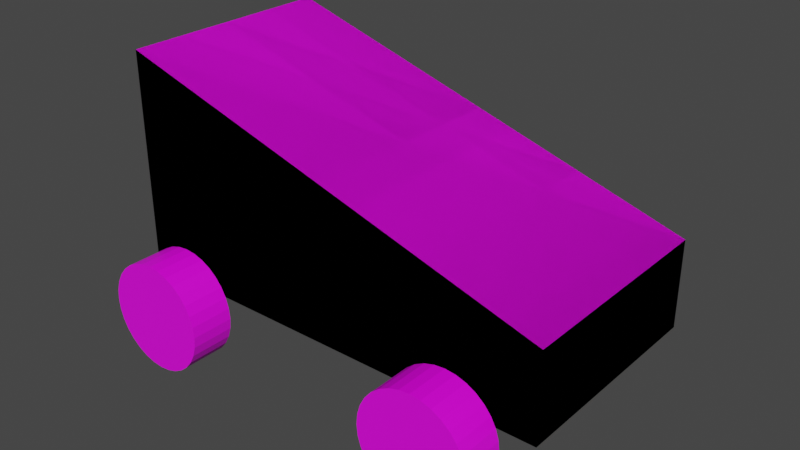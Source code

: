 # Source: car_textured.blend  (saved by Blender 2.80.75; exported with 4.5.12 LTS)
import bpy
from mathutils import Matrix  # noqa: F401  (used for matrix-valued properties, if any)

bpy.ops.wm.read_factory_settings(use_empty=True)
scene = bpy.context.scene
scene.name = 'Scene'

# ---- collections
col_collection = bpy.data.collections.new('Collection'); scene.collection.children.link(col_collection)

# ---- images (referenced by path relative to the original .blend; pixels are not part of the script)
import os
ASSET_DIR = os.environ.get("B2B_ASSET_DIR", "")  # directory of the original .blend (textures are referenced by path, not embedded)
HERE = os.path.dirname(os.path.abspath(__file__))  # packed textures are extracted next to this script under _unpacked/

def load_image(name, relpath, width, height, colorspace="sRGB"):
    """Load a texture the original file referenced (path relative to the .blend, or extracted next to this script)."""
    p = next((c for c in (os.path.join(HERE, relpath), os.path.join(ASSET_DIR, relpath)) if relpath and os.path.exists(c)), "")
    if p:
        img = bpy.data.images.load(p, check_existing=True)
        img.name = name
    else:  # same state as the original file: an image datablock whose file is absent (Cycles renders it pink)
        img = bpy.data.images.new(name, width, height)
        img.source = "FILE"
        img.filepath = "//" + (relpath or name)
    img.colorspace_settings.name = colorspace
    return img
img_vehicle_uv_png = load_image('vehicle_uv.png', 'textures/vehicle_uv.png', 1024, 1024, 'sRGB')

# ---- materials (node trees are filled in below, after node groups)
mat_material_006 = bpy.data.materials.new('Material.006')
mat_material_006.use_transparent_shadow = False
mat_material_003 = bpy.data.materials.new('Material.003')
mat_material_003.use_transparent_shadow = False
mat_material_004 = bpy.data.materials.new('Material.004')
mat_material_004.use_transparent_shadow = False
mat_material_002 = bpy.data.materials.new('Material.002')
mat_material_002.use_transparent_shadow = False
mat_material_005 = bpy.data.materials.new('Material.005')
mat_material_005.use_transparent_shadow = False

# ---- material node trees
mat_material_006.use_nodes = True; mat_material_006.node_tree.nodes.clear()
_N = mat_material_006.node_tree.nodes; _L = mat_material_006.node_tree.links
n0 = _N.new('ShaderNodeOutputMaterial'); n0.name = 'Material Output'; n0.location = (300, 300)
n1 = _N.new('ShaderNodeBsdfPrincipled'); n1.name = 'Principled BSDF'; n1.location = (10, 300)
n1.distribution = 'GGX'
n1.subsurface_method = 'BURLEY'
n1.inputs[3].default_value = 1.45
n1.inputs[27].default_value = (0.0, 0.0, 0.0, 1.0)
n1.inputs[28].default_value = 1.0
n2 = _N.new('ShaderNodeTexImage'); n2.name = 'Image Texture'; n2.location = (-280, 280)
n2.image = img_vehicle_uv_png
_L.new(n1.outputs[0], n0.inputs[0])
_L.new(n2.outputs[0], n1.inputs[0])
n0.is_active_output = True
mat_material_003.use_nodes = True; mat_material_003.node_tree.nodes.clear()
_N = mat_material_003.node_tree.nodes; _L = mat_material_003.node_tree.links
n0 = _N.new('ShaderNodeOutputMaterial'); n0.name = 'Material Output'; n0.location = (300, 300)
n1 = _N.new('ShaderNodeBsdfPrincipled'); n1.name = 'Principled BSDF'; n1.location = (10, 300)
n1.distribution = 'GGX'
n1.subsurface_method = 'BURLEY'
n1.inputs[3].default_value = 1.45
n1.inputs[27].default_value = (0.0, 0.0, 0.0, 1.0)
n1.inputs[28].default_value = 1.0
n2 = _N.new('ShaderNodeTexImage'); n2.name = 'Image Texture'; n2.location = (-280, 280)
n2.image = img_vehicle_uv_png
_L.new(n1.outputs[0], n0.inputs[0])
_L.new(n2.outputs[0], n1.inputs[0])
n0.is_active_output = True
mat_material_004.use_nodes = True; mat_material_004.node_tree.nodes.clear()
_N = mat_material_004.node_tree.nodes; _L = mat_material_004.node_tree.links
n0 = _N.new('ShaderNodeOutputMaterial'); n0.name = 'Material Output'; n0.location = (300, 300)
n1 = _N.new('ShaderNodeBsdfPrincipled'); n1.name = 'Principled BSDF'; n1.location = (10, 300)
n1.distribution = 'GGX'
n1.subsurface_method = 'BURLEY'
n1.inputs[3].default_value = 1.45
n1.inputs[27].default_value = (0.0, 0.0, 0.0, 1.0)
n1.inputs[28].default_value = 1.0
n2 = _N.new('ShaderNodeTexImage'); n2.name = 'Image Texture'; n2.location = (-280, 280)
n2.image = img_vehicle_uv_png
_L.new(n1.outputs[0], n0.inputs[0])
_L.new(n2.outputs[0], n1.inputs[0])
n0.is_active_output = True
mat_material_002.use_nodes = True; mat_material_002.node_tree.nodes.clear()
_N = mat_material_002.node_tree.nodes; _L = mat_material_002.node_tree.links
n0 = _N.new('ShaderNodeOutputMaterial'); n0.name = 'Material Output'; n0.location = (300, 300)
n1 = _N.new('ShaderNodeBsdfPrincipled'); n1.name = 'Principled BSDF'; n1.location = (10, 300)
n1.distribution = 'GGX'
n1.subsurface_method = 'BURLEY'
n1.inputs[3].default_value = 1.45
n1.inputs[27].default_value = (0.0, 0.0, 0.0, 1.0)
n1.inputs[28].default_value = 1.0
n2 = _N.new('ShaderNodeTexImage'); n2.name = 'Image Texture'; n2.location = (-280, 280)
n2.image = img_vehicle_uv_png
_L.new(n1.outputs[0], n0.inputs[0])
_L.new(n2.outputs[0], n1.inputs[0])
n0.is_active_output = True
mat_material_005.use_nodes = True; mat_material_005.node_tree.nodes.clear()
_N = mat_material_005.node_tree.nodes; _L = mat_material_005.node_tree.links
n0 = _N.new('ShaderNodeOutputMaterial'); n0.name = 'Material Output'; n0.location = (300, 300)
n1 = _N.new('ShaderNodeBsdfPrincipled'); n1.name = 'Principled BSDF'; n1.location = (10, 300)
n1.distribution = 'GGX'
n1.subsurface_method = 'BURLEY'
n1.inputs[3].default_value = 1.45
n1.inputs[27].default_value = (0.0, 0.0, 0.0, 1.0)
n1.inputs[28].default_value = 1.0
n2 = _N.new('ShaderNodeTexImage'); n2.name = 'Image Texture'; n2.location = (-280, 280)
n2.image = img_vehicle_uv_png
_L.new(n1.outputs[0], n0.inputs[0])
_L.new(n2.outputs[0], n1.inputs[0])
n0.is_active_output = True

# ---- world
world_world = bpy.data.worlds.new('World'); scene.world = world_world
world_world.use_nodes = True; world_world.node_tree.nodes.clear()
_N = world_world.node_tree.nodes; _L = world_world.node_tree.links
n0 = _N.new('ShaderNodeOutputWorld'); n0.name = 'World Output'; n0.location = (300, 300)
n1 = _N.new('ShaderNodeBackground'); n1.name = 'Background'; n1.location = (10, 300)
n1.inputs[0].default_value = (0.05088, 0.05088, 0.05088, 1.0)
_L.new(n1.outputs[0], n0.inputs[0])
n0.is_active_output = True
world_world.color = (0.05088, 0.05088, 0.05088)
world_world.use_sun_shadow = False
world_world.sun_shadow_jitter_overblur = 0.0

# ---- meshes
me_cube_001 = bpy.data.meshes.new('Cube.001')
me_cube_001.from_pydata([(-2.0, -1.0, -1.0), (-2.0, -1.0, 1.0), (-2.0, 1.0, -1.0), (-2.0, 1.0, 1.0), (2.0, -1.0, -1.0), (2.0, -1.0, -0.2), (2.0, 1.0, -1.0), (2.0, 1.0, -0.2)], [], [(0, 1, 3, 2), (2, 3, 7, 6), (6, 7, 5, 4), (4, 5, 1, 0), (2, 6, 4, 0), (7, 3, 1, 5)])
_uv = me_cube_001.uv_layers.new(name='UVMap')
_uv.uv.foreach_set('vector', [0.4103, 0.1028, 0.4103, 0.2053, 0.3078, 0.2053, 0.3078, 0.1028, 0.3078, 0.1028, 0.3078, 0.2053, 0.2053, 0.2053, 0.2053, 0.1028, 0.2053, 0.1028, 0.2053, 0.2053, 0.1028, 0.2053, 0.1028, 0.1028, 0.1028, 0.1028, 0.1028, 0.2053, 0.0003081, 0.2053, 0.0003081, 0.1028, 0.2053, 0.0003082, 0.2053, 0.1028, 0.1028, 0.1028, 0.1028, 0.0003081, 0.2053, 0.2053, 0.2053, 0.3078, 0.1028, 0.3078, 0.1028, 0.2053])
me_cube_001.materials.append(mat_material_006)
me_cube_001.use_remesh_preserve_volume = False
me_cube_001.use_remesh_preserve_attributes = False
me_cube_001.use_mirror_vertex_groups = False
me_cube_001.update()
me_cylinder = bpy.data.meshes.new('Cylinder')
me_cylinder.from_pydata([(0.0, 0.2, 0.5), (0.0, -0.2, 0.5), (0.09755, 0.2, 0.4904), (0.09755, -0.2, 0.4904), (0.1913, 0.2, 0.4619), (0.1913, -0.2, 0.4619), (0.2778, 0.2, 0.4157), (0.2778, -0.2, 0.4157), (0.3536, 0.2, 0.3536), (0.3536, -0.2, 0.3536), (0.4157, 0.2, 0.2778), (0.4157, -0.2, 0.2778), (0.4619, 0.2, 0.1913), (0.4619, -0.2, 0.1913), (0.4904, 0.2, 0.09755), (0.4904, -0.2, 0.09755), (0.5, 0.2, 4.649e-08), (0.5, -0.2, 2.901e-08), (0.4904, 0.2, -0.09755), (0.4904, -0.2, -0.09755), (0.4619, 0.2, -0.1913), (0.4619, -0.2, -0.1913), (0.4157, 0.2, -0.2778), (0.4157, -0.2, -0.2778), (0.3536, 0.2, -0.3536), (0.3536, -0.2, -0.3536), (0.2778, 0.2, -0.4157), (0.2778, -0.2, -0.4157), (0.1913, 0.2, -0.4619), (0.1913, -0.2, -0.4619), (0.09755, 0.2, -0.4904), (0.09755, -0.2, -0.4904), (-1.629e-07, 0.2, -0.5), (-1.629e-07, -0.2, -0.5), (-0.09755, 0.2, -0.4904), (-0.09755, -0.2, -0.4904), (-0.1913, 0.2, -0.4619), (-0.1913, -0.2, -0.4619), (-0.2778, 0.2, -0.4157), (-0.2778, -0.2, -0.4157), (-0.3536, 0.2, -0.3536), (-0.3536, -0.2, -0.3536), (-0.4157, 0.2, -0.2778), (-0.4157, -0.2, -0.2778), (-0.4619, 0.2, -0.1913), (-0.4619, -0.2, -0.1913), (-0.4904, 0.2, -0.09754), (-0.4904, -0.2, -0.09754), (-0.5, 0.2, 4.915e-07), (-0.5, -0.2, 4.741e-07), (-0.4904, 0.2, 0.09755), (-0.4904, -0.2, 0.09755), (-0.4619, 0.2, 0.1913), (-0.4619, -0.2, 0.1913), (-0.4157, 0.2, 0.2778), (-0.4157, -0.2, 0.2778), (-0.3536, 0.2, 0.3536), (-0.3536, -0.2, 0.3536), (-0.2778, 0.2, 0.4157), (-0.2778, -0.2, 0.4157), (-0.1913, 0.2, 0.4619), (-0.1913, -0.2, 0.4619), (-0.09754, 0.2, 0.4904), (-0.09754, -0.2, 0.4904)], [], [(0, 1, 3, 2), (2, 3, 5, 4), (4, 5, 7, 6), (6, 7, 9, 8), (8, 9, 11, 10), (10, 11, 13, 12), (12, 13, 15, 14), (14, 15, 17, 16), (16, 17, 19, 18), (18, 19, 21, 20), (20, 21, 23, 22), (22, 23, 25, 24), (24, 25, 27, 26), (26, 27, 29, 28), (28, 29, 31, 30), (30, 31, 33, 32), (32, 33, 35, 34), (34, 35, 37, 36), (36, 37, 39, 38), (38, 39, 41, 40), (40, 41, 43, 42), (42, 43, 45, 44), (44, 45, 47, 46), (46, 47, 49, 48), (48, 49, 51, 50), (50, 51, 53, 52), (52, 53, 55, 54), (54, 55, 57, 56), (56, 57, 59, 58), (58, 59, 61, 60), (3, 1, 63, 61, 59, 57, 55, 53, 51, 49, 47, 45, 43, 41, 39, 37, 35, 33, 31, 29, 27, 25, 23, 21, 19, 17, 15, 13, 11, 9, 7, 5), (60, 61, 63, 62), (62, 63, 1, 0), (0, 2, 4, 6, 8, 10, 12, 14, 16, 18, 20, 22, 24, 26, 28, 30, 32, 34, 36, 38, 40, 42, 44, 46, 48, 50, 52, 54, 56, 58, 60, 62)])
_uv = me_cylinder.uv_layers.new(name='UVMap')
_uv.uv.foreach_set('vector', [0.4109, 0.2053, 0.4109, 0.0003081, 0.4237, 0.0003081, 0.4237, 0.2053, 0.4237, 0.2053, 0.4237, 0.0003081, 0.4365, 0.0003081, 0.4365, 0.2053, 0.4365, 0.2053, 0.4365, 0.0003081, 0.4494, 0.0003081, 0.4494, 0.2053, 0.4494, 0.2053, 0.4494, 0.0003081, 0.4622, 0.0003081, 0.4622, 0.2053, 0.4622, 0.2053, 0.4622, 0.0003081, 0.475, 0.0003081, 0.475, 0.2053, 0.475, 0.2053, 0.475, 0.0003081, 0.4878, 0.0003081, 0.4878, 0.2053, 0.4878, 0.2053, 0.4878, 0.0003081, 0.5006, 0.0003081, 0.5006, 0.2053, 0.5006, 0.2053, 0.5006, 0.0003081, 0.5134, 0.0003081, 0.5134, 0.2053, 0.5134, 0.2053, 0.5134, 0.0003081, 0.5262, 0.0003081, 0.5262, 0.2053, 0.5262, 0.2053, 0.5262, 0.0003081, 0.539, 0.0003081, 0.539, 0.2053, 0.539, 0.2053, 0.539, 0.0003081, 0.5518, 0.0003082, 0.5518, 0.2053, 0.5518, 0.2053, 0.5518, 0.0003082, 0.5647, 0.0003082, 0.5647, 0.2053, 0.5647, 0.2053, 0.5647, 0.0003082, 0.5775, 0.0003082, 0.5775, 0.2053, 0.5775, 0.2053, 0.5775, 0.0003082, 0.5903, 0.0003082, 0.5903, 0.2053, 0.5903, 0.2053, 0.5903, 0.0003082, 0.6031, 0.0003082, 0.6031, 0.2053, 0.6031, 0.2053, 0.6031, 0.0003082, 0.6159, 0.0003082, 0.6159, 0.2053, 0.6159, 0.2053, 0.6159, 0.0003082, 0.6287, 0.0003082, 0.6287, 0.2053, 0.6287, 0.2053, 0.6287, 0.0003082, 0.6415, 0.0003082, 0.6415, 0.2053, 0.6415, 0.2053, 0.6415, 0.0003082, 0.6543, 0.0003082, 0.6543, 0.2053, 0.6543, 0.2053, 0.6543, 0.0003082, 0.6672, 0.0003082, 0.6672, 0.2053, 0.6672, 0.2053, 0.6672, 0.0003082, 0.68, 0.0003082, 0.68, 0.2053, 0.68, 0.2053, 0.68, 0.0003082, 0.6928, 0.0003082, 0.6928, 0.2053, 0.6928, 0.2053, 0.6928, 0.0003082, 0.7056, 0.0003082, 0.7056, 0.2053, 0.7056, 0.2053, 0.7056, 0.0003082, 0.7184, 0.0003082, 0.7184, 0.2053, 0.7184, 0.2053, 0.7184, 0.0003082, 0.7312, 0.0003082, 0.7312, 0.2053, 0.7312, 0.2053, 0.7312, 0.0003082, 0.744, 0.0003082, 0.744, 0.2053, 0.744, 0.2053, 0.744, 0.0003082, 0.7568, 0.0003082, 0.7568, 0.2053, 0.7568, 0.2053, 0.7568, 0.0003082, 0.7697, 0.0003082, 0.7697, 0.2053, 0.7697, 0.2053, 0.7697, 0.0003082, 0.7825, 0.0003082, 0.7825, 0.2053, 0.7825, 0.2053, 0.7825, 0.0003082, 0.7953, 0.0003082, 0.7953, 0.2053, 0.6074, 0.7156, 0.6074, 0.6963, 0.6111, 0.6774, 0.6185, 0.6595, 0.6292, 0.6435, 0.6429, 0.6299, 0.6589, 0.6191, 0.6767, 0.6118, 0.6957, 0.608, 0.7149, 0.608, 0.7339, 0.6118, 0.7517, 0.6191, 0.7677, 0.6299, 0.7814, 0.6435, 0.7921, 0.6595, 0.7995, 0.6774, 0.8032, 0.6963, 0.8032, 0.7156, 0.7995, 0.7345, 0.7921, 0.7523, 0.7814, 0.7683, 0.7677, 0.782, 0.7517, 0.7927, 0.7339, 0.8001, 0.7149, 0.8038, 0.6957, 0.8038, 0.6767, 0.8001, 0.6589, 0.7927, 0.6429, 0.782, 0.6292, 0.7683, 0.6185, 0.7523, 0.6111, 0.7345, 0.7953, 0.2053, 0.7953, 0.0003082, 0.8081, 0.0003082, 0.8081, 0.2053, 0.8081, 0.2053, 0.8081, 0.0003082, 0.8209, 0.0003082, 0.8209, 0.2053, 0.06967, 0.9117, 0.08859, 0.9155, 0.1079, 0.9155, 0.1268, 0.9117, 0.1446, 0.9043, 0.1607, 0.8936, 0.1743, 0.88, 0.185, 0.8639, 0.1924, 0.8461, 0.1962, 0.8272, 0.1962, 0.8079, 0.1924, 0.789, 0.185, 0.7712, 0.1743, 0.7551, 0.1607, 0.7415, 0.1446, 0.7308, 0.1268, 0.7234, 0.1079, 0.7196, 0.08859, 0.7196, 0.06967, 0.7234, 0.05185, 0.7308, 0.03581, 0.7415, 0.02217, 0.7551, 0.01145, 0.7712, 0.004071, 0.789, 0.0003081, 0.8079, 0.0003082, 0.8272, 0.004071, 0.8461, 0.01145, 0.8639, 0.02217, 0.88, 0.03581, 0.8936, 0.05185, 0.9043])
me_cylinder.materials.append(mat_material_003)
me_cylinder.use_remesh_preserve_volume = False
me_cylinder.use_remesh_preserve_attributes = False
me_cylinder.use_mirror_vertex_groups = False
me_cylinder.update()
me_cylinder_001 = bpy.data.meshes.new('Cylinder.001')
me_cylinder_001.from_pydata([(0.0, 0.2, 0.5), (0.0, -0.2, 0.5), (0.09755, 0.2, 0.4904), (0.09755, -0.2, 0.4904), (0.1913, 0.2, 0.4619), (0.1913, -0.2, 0.4619), (0.2778, 0.2, 0.4157), (0.2778, -0.2, 0.4157), (0.3536, 0.2, 0.3536), (0.3536, -0.2, 0.3536), (0.4157, 0.2, 0.2778), (0.4157, -0.2, 0.2778), (0.4619, 0.2, 0.1913), (0.4619, -0.2, 0.1913), (0.4904, 0.2, 0.09755), (0.4904, -0.2, 0.09755), (0.5, 0.2, 4.649e-08), (0.5, -0.2, 2.901e-08), (0.4904, 0.2, -0.09755), (0.4904, -0.2, -0.09755), (0.4619, 0.2, -0.1913), (0.4619, -0.2, -0.1913), (0.4157, 0.2, -0.2778), (0.4157, -0.2, -0.2778), (0.3536, 0.2, -0.3536), (0.3536, -0.2, -0.3536), (0.2778, 0.2, -0.4157), (0.2778, -0.2, -0.4157), (0.1913, 0.2, -0.4619), (0.1913, -0.2, -0.4619), (0.09755, 0.2, -0.4904), (0.09755, -0.2, -0.4904), (-1.629e-07, 0.2, -0.5), (-1.629e-07, -0.2, -0.5), (-0.09755, 0.2, -0.4904), (-0.09755, -0.2, -0.4904), (-0.1913, 0.2, -0.4619), (-0.1913, -0.2, -0.4619), (-0.2778, 0.2, -0.4157), (-0.2778, -0.2, -0.4157), (-0.3536, 0.2, -0.3536), (-0.3536, -0.2, -0.3536), (-0.4157, 0.2, -0.2778), (-0.4157, -0.2, -0.2778), (-0.4619, 0.2, -0.1913), (-0.4619, -0.2, -0.1913), (-0.4904, 0.2, -0.09754), (-0.4904, -0.2, -0.09754), (-0.5, 0.2, 4.915e-07), (-0.5, -0.2, 4.741e-07), (-0.4904, 0.2, 0.09755), (-0.4904, -0.2, 0.09755), (-0.4619, 0.2, 0.1913), (-0.4619, -0.2, 0.1913), (-0.4157, 0.2, 0.2778), (-0.4157, -0.2, 0.2778), (-0.3536, 0.2, 0.3536), (-0.3536, -0.2, 0.3536), (-0.2778, 0.2, 0.4157), (-0.2778, -0.2, 0.4157), (-0.1913, 0.2, 0.4619), (-0.1913, -0.2, 0.4619), (-0.09754, 0.2, 0.4904), (-0.09754, -0.2, 0.4904)], [], [(0, 1, 3, 2), (2, 3, 5, 4), (4, 5, 7, 6), (6, 7, 9, 8), (8, 9, 11, 10), (10, 11, 13, 12), (12, 13, 15, 14), (14, 15, 17, 16), (16, 17, 19, 18), (18, 19, 21, 20), (20, 21, 23, 22), (22, 23, 25, 24), (24, 25, 27, 26), (26, 27, 29, 28), (28, 29, 31, 30), (30, 31, 33, 32), (32, 33, 35, 34), (34, 35, 37, 36), (36, 37, 39, 38), (38, 39, 41, 40), (40, 41, 43, 42), (42, 43, 45, 44), (44, 45, 47, 46), (46, 47, 49, 48), (48, 49, 51, 50), (50, 51, 53, 52), (52, 53, 55, 54), (54, 55, 57, 56), (56, 57, 59, 58), (58, 59, 61, 60), (3, 1, 63, 61, 59, 57, 55, 53, 51, 49, 47, 45, 43, 41, 39, 37, 35, 33, 31, 29, 27, 25, 23, 21, 19, 17, 15, 13, 11, 9, 7, 5), (60, 61, 63, 62), (62, 63, 1, 0), (0, 2, 4, 6, 8, 10, 12, 14, 16, 18, 20, 22, 24, 26, 28, 30, 32, 34, 36, 38, 40, 42, 44, 46, 48, 50, 52, 54, 56, 58, 60, 62)])
_uv = me_cylinder_001.uv_layers.new(name='UVMap')
_uv.uv.foreach_set('vector', [0.0003081, 0.719, 0.0003081, 0.514, 0.01312, 0.514, 0.01312, 0.719, 0.01312, 0.719, 0.01312, 0.514, 0.02593, 0.514, 0.02593, 0.719, 0.02593, 0.719, 0.02593, 0.514, 0.03874, 0.514, 0.03874, 0.719, 0.03874, 0.719, 0.03874, 0.514, 0.05156, 0.514, 0.05156, 0.719, 0.05156, 0.719, 0.05156, 0.514, 0.06437, 0.514, 0.06437, 0.719, 0.06437, 0.719, 0.06437, 0.514, 0.07718, 0.514, 0.07718, 0.719, 0.07718, 0.719, 0.07718, 0.514, 0.08999, 0.514, 0.08999, 0.719, 0.08999, 0.719, 0.08999, 0.514, 0.1028, 0.514, 0.1028, 0.719, 0.1028, 0.719, 0.1028, 0.514, 0.1156, 0.514, 0.1156, 0.719, 0.1156, 0.719, 0.1156, 0.514, 0.1284, 0.514, 0.1284, 0.719, 0.1284, 0.719, 0.1284, 0.514, 0.1412, 0.514, 0.1412, 0.719, 0.1412, 0.719, 0.1412, 0.514, 0.1541, 0.514, 0.1541, 0.719, 0.1541, 0.719, 0.1541, 0.514, 0.1669, 0.514, 0.1669, 0.719, 0.1669, 0.719, 0.1669, 0.514, 0.1797, 0.514, 0.1797, 0.719, 0.1797, 0.719, 0.1797, 0.514, 0.1925, 0.514, 0.1925, 0.719, 0.1925, 0.719, 0.1925, 0.514, 0.2053, 0.514, 0.2053, 0.719, 0.2053, 0.719, 0.2053, 0.514, 0.2181, 0.514, 0.2181, 0.719, 0.2181, 0.719, 0.2181, 0.514, 0.2309, 0.514, 0.2309, 0.719, 0.2309, 0.719, 0.2309, 0.514, 0.2437, 0.514, 0.2437, 0.719, 0.2437, 0.719, 0.2437, 0.514, 0.2566, 0.514, 0.2566, 0.719, 0.2566, 0.719, 0.2566, 0.514, 0.2694, 0.514, 0.2694, 0.719, 0.2694, 0.719, 0.2694, 0.514, 0.2822, 0.514, 0.2822, 0.719, 0.2822, 0.719, 0.2822, 0.514, 0.295, 0.514, 0.295, 0.719, 0.295, 0.719, 0.295, 0.514, 0.3078, 0.514, 0.3078, 0.719, 0.3078, 0.719, 0.3078, 0.514, 0.3206, 0.514, 0.3206, 0.719, 0.3206, 0.719, 0.3206, 0.514, 0.3334, 0.514, 0.3334, 0.719, 0.3334, 0.719, 0.3334, 0.514, 0.3462, 0.514, 0.3462, 0.719, 0.3462, 0.719, 0.3462, 0.514, 0.3591, 0.514, 0.3591, 0.719, 0.3591, 0.719, 0.3591, 0.514, 0.3719, 0.514, 0.3719, 0.719, 0.3719, 0.719, 0.3719, 0.514, 0.3847, 0.514, 0.3847, 0.719, 0.4109, 0.7156, 0.4109, 0.6963, 0.4147, 0.6774, 0.4221, 0.6595, 0.4328, 0.6435, 0.4464, 0.6299, 0.4625, 0.6191, 0.4803, 0.6118, 0.4992, 0.608, 0.5185, 0.608, 0.5374, 0.6118, 0.5552, 0.6191, 0.5713, 0.6299, 0.5849, 0.6435, 0.5956, 0.6595, 0.603, 0.6774, 0.6068, 0.6963, 0.6068, 0.7156, 0.603, 0.7345, 0.5956, 0.7523, 0.5849, 0.7683, 0.5713, 0.782, 0.5552, 0.7927, 0.5374, 0.8001, 0.5185, 0.8038, 0.4992, 0.8038, 0.4803, 0.8001, 0.4625, 0.7927, 0.4464, 0.782, 0.4328, 0.7683, 0.4221, 0.7523, 0.4147, 0.7345, 0.3847, 0.719, 0.3847, 0.514, 0.3975, 0.514, 0.3975, 0.719, 0.3975, 0.719, 0.3975, 0.514, 0.4103, 0.514, 0.4103, 0.719, 0.8732, 0.6036, 0.8921, 0.6074, 0.9114, 0.6074, 0.9303, 0.6036, 0.9482, 0.5962, 0.9642, 0.5855, 0.9778, 0.5719, 0.9885, 0.5558, 0.9959, 0.538, 0.9997, 0.5191, 0.9997, 0.4998, 0.9959, 0.4809, 0.9885, 0.4631, 0.9778, 0.447, 0.9642, 0.4334, 0.9482, 0.4227, 0.9303, 0.4153, 0.9114, 0.4115, 0.8921, 0.4115, 0.8732, 0.4153, 0.8554, 0.4227, 0.8393, 0.4334, 0.8257, 0.447, 0.815, 0.4631, 0.8076, 0.4809, 0.8038, 0.4998, 0.8038, 0.5191, 0.8076, 0.538, 0.815, 0.5558, 0.8257, 0.5719, 0.8393, 0.5855, 0.8554, 0.5962])
me_cylinder_001.materials.append(mat_material_004)
me_cylinder_001.use_remesh_preserve_volume = False
me_cylinder_001.use_remesh_preserve_attributes = False
me_cylinder_001.use_mirror_vertex_groups = False
me_cylinder_001.update()
me_cylinder_002 = bpy.data.meshes.new('Cylinder.002')
me_cylinder_002.from_pydata([(0.0, 0.2, 0.5), (0.0, -0.2, 0.5), (0.09755, 0.2, 0.4904), (0.09755, -0.2, 0.4904), (0.1913, 0.2, 0.4619), (0.1913, -0.2, 0.4619), (0.2778, 0.2, 0.4157), (0.2778, -0.2, 0.4157), (0.3536, 0.2, 0.3536), (0.3536, -0.2, 0.3536), (0.4157, 0.2, 0.2778), (0.4157, -0.2, 0.2778), (0.4619, 0.2, 0.1913), (0.4619, -0.2, 0.1913), (0.4904, 0.2, 0.09755), (0.4904, -0.2, 0.09755), (0.5, 0.2, 4.649e-08), (0.5, -0.2, 2.901e-08), (0.4904, 0.2, -0.09755), (0.4904, -0.2, -0.09755), (0.4619, 0.2, -0.1913), (0.4619, -0.2, -0.1913), (0.4157, 0.2, -0.2778), (0.4157, -0.2, -0.2778), (0.3536, 0.2, -0.3536), (0.3536, -0.2, -0.3536), (0.2778, 0.2, -0.4157), (0.2778, -0.2, -0.4157), (0.1913, 0.2, -0.4619), (0.1913, -0.2, -0.4619), (0.09755, 0.2, -0.4904), (0.09755, -0.2, -0.4904), (-1.629e-07, 0.2, -0.5), (-1.629e-07, -0.2, -0.5), (-0.09755, 0.2, -0.4904), (-0.09755, -0.2, -0.4904), (-0.1913, 0.2, -0.4619), (-0.1913, -0.2, -0.4619), (-0.2778, 0.2, -0.4157), (-0.2778, -0.2, -0.4157), (-0.3536, 0.2, -0.3536), (-0.3536, -0.2, -0.3536), (-0.4157, 0.2, -0.2778), (-0.4157, -0.2, -0.2778), (-0.4619, 0.2, -0.1913), (-0.4619, -0.2, -0.1913), (-0.4904, 0.2, -0.09754), (-0.4904, -0.2, -0.09754), (-0.5, 0.2, 4.915e-07), (-0.5, -0.2, 4.741e-07), (-0.4904, 0.2, 0.09755), (-0.4904, -0.2, 0.09755), (-0.4619, 0.2, 0.1913), (-0.4619, -0.2, 0.1913), (-0.4157, 0.2, 0.2778), (-0.4157, -0.2, 0.2778), (-0.3536, 0.2, 0.3536), (-0.3536, -0.2, 0.3536), (-0.2778, 0.2, 0.4157), (-0.2778, -0.2, 0.4157), (-0.1913, 0.2, 0.4619), (-0.1913, -0.2, 0.4619), (-0.09754, 0.2, 0.4904), (-0.09754, -0.2, 0.4904)], [], [(0, 1, 3, 2), (2, 3, 5, 4), (4, 5, 7, 6), (6, 7, 9, 8), (8, 9, 11, 10), (10, 11, 13, 12), (12, 13, 15, 14), (14, 15, 17, 16), (16, 17, 19, 18), (18, 19, 21, 20), (20, 21, 23, 22), (22, 23, 25, 24), (24, 25, 27, 26), (26, 27, 29, 28), (28, 29, 31, 30), (30, 31, 33, 32), (32, 33, 35, 34), (34, 35, 37, 36), (36, 37, 39, 38), (38, 39, 41, 40), (40, 41, 43, 42), (42, 43, 45, 44), (44, 45, 47, 46), (46, 47, 49, 48), (48, 49, 51, 50), (50, 51, 53, 52), (52, 53, 55, 54), (54, 55, 57, 56), (56, 57, 59, 58), (58, 59, 61, 60), (3, 1, 63, 61, 59, 57, 55, 53, 51, 49, 47, 45, 43, 41, 39, 37, 35, 33, 31, 29, 27, 25, 23, 21, 19, 17, 15, 13, 11, 9, 7, 5), (60, 61, 63, 62), (62, 63, 1, 0), (0, 2, 4, 6, 8, 10, 12, 14, 16, 18, 20, 22, 24, 26, 28, 30, 32, 34, 36, 38, 40, 42, 44, 46, 48, 50, 52, 54, 56, 58, 60, 62)])
_uv = me_cylinder_002.uv_layers.new(name='UVMap')
_uv.uv.foreach_set('vector', [0.4109, 0.4109, 0.4109, 0.2059, 0.4237, 0.2059, 0.4237, 0.4109, 0.4237, 0.4109, 0.4237, 0.2059, 0.4365, 0.2059, 0.4365, 0.4109, 0.4365, 0.4109, 0.4365, 0.2059, 0.4494, 0.2059, 0.4494, 0.4109, 0.4494, 0.4109, 0.4494, 0.2059, 0.4622, 0.2059, 0.4622, 0.4109, 0.4622, 0.4109, 0.4622, 0.2059, 0.475, 0.2059, 0.475, 0.4109, 0.475, 0.4109, 0.475, 0.2059, 0.4878, 0.2059, 0.4878, 0.4109, 0.4878, 0.4109, 0.4878, 0.2059, 0.5006, 0.2059, 0.5006, 0.4109, 0.5006, 0.4109, 0.5006, 0.2059, 0.5134, 0.2059, 0.5134, 0.4109, 0.5134, 0.4109, 0.5134, 0.2059, 0.5262, 0.2059, 0.5262, 0.4109, 0.5262, 0.4109, 0.5262, 0.2059, 0.539, 0.2059, 0.539, 0.4109, 0.539, 0.4109, 0.539, 0.2059, 0.5518, 0.2059, 0.5518, 0.4109, 0.5518, 0.4109, 0.5518, 0.2059, 0.5647, 0.2059, 0.5647, 0.4109, 0.5647, 0.4109, 0.5647, 0.2059, 0.5775, 0.2059, 0.5775, 0.4109, 0.5775, 0.4109, 0.5775, 0.2059, 0.5903, 0.2059, 0.5903, 0.4109, 0.5903, 0.4109, 0.5903, 0.2059, 0.6031, 0.2059, 0.6031, 0.4109, 0.6031, 0.4109, 0.6031, 0.2059, 0.6159, 0.2059, 0.6159, 0.4109, 0.6159, 0.4109, 0.6159, 0.2059, 0.6287, 0.2059, 0.6287, 0.4109, 0.6287, 0.4109, 0.6287, 0.2059, 0.6415, 0.2059, 0.6415, 0.4109, 0.6415, 0.4109, 0.6415, 0.2059, 0.6543, 0.2059, 0.6543, 0.4109, 0.6543, 0.4109, 0.6543, 0.2059, 0.6672, 0.2059, 0.6672, 0.4109, 0.6672, 0.4109, 0.6672, 0.2059, 0.68, 0.2059, 0.68, 0.4109, 0.68, 0.4109, 0.68, 0.2059, 0.6928, 0.2059, 0.6928, 0.4109, 0.6928, 0.4109, 0.6928, 0.2059, 0.7056, 0.2059, 0.7056, 0.4109, 0.7056, 0.4109, 0.7056, 0.2059, 0.7184, 0.2059, 0.7184, 0.4109, 0.7184, 0.4109, 0.7184, 0.2059, 0.7312, 0.2059, 0.7312, 0.4109, 0.7312, 0.4109, 0.7312, 0.2059, 0.744, 0.2059, 0.744, 0.4109, 0.744, 0.4109, 0.744, 0.2059, 0.7568, 0.2059, 0.7568, 0.4109, 0.7568, 0.4109, 0.7568, 0.2059, 0.7697, 0.2059, 0.7697, 0.4109, 0.7697, 0.4109, 0.7697, 0.2059, 0.7825, 0.2059, 0.7825, 0.4109, 0.7825, 0.4109, 0.7825, 0.2059, 0.7953, 0.2059, 0.7953, 0.4109, 0.4109, 0.5191, 0.4109, 0.4998, 0.4147, 0.4809, 0.4221, 0.4631, 0.4328, 0.447, 0.4464, 0.4334, 0.4625, 0.4227, 0.4803, 0.4153, 0.4992, 0.4115, 0.5185, 0.4115, 0.5374, 0.4153, 0.5552, 0.4227, 0.5713, 0.4334, 0.5849, 0.447, 0.5956, 0.4631, 0.603, 0.4809, 0.6068, 0.4998, 0.6068, 0.5191, 0.603, 0.538, 0.5956, 0.5558, 0.5849, 0.5719, 0.5713, 0.5855, 0.5552, 0.5962, 0.5374, 0.6036, 0.5185, 0.6074, 0.4992, 0.6074, 0.4803, 0.6036, 0.4625, 0.5962, 0.4464, 0.5855, 0.4328, 0.5719, 0.4221, 0.5558, 0.4147, 0.538, 0.7953, 0.4109, 0.7953, 0.2059, 0.8081, 0.2059, 0.8081, 0.4109, 0.8081, 0.4109, 0.8081, 0.2059, 0.8209, 0.2059, 0.8209, 0.4109, 0.8732, 0.8001, 0.8921, 0.8038, 0.9114, 0.8038, 0.9303, 0.8001, 0.9482, 0.7927, 0.9642, 0.782, 0.9778, 0.7683, 0.9885, 0.7523, 0.9959, 0.7345, 0.9997, 0.7156, 0.9997, 0.6963, 0.9959, 0.6774, 0.9885, 0.6595, 0.9778, 0.6435, 0.9642, 0.6299, 0.9482, 0.6191, 0.9303, 0.6118, 0.9114, 0.608, 0.8921, 0.608, 0.8732, 0.6118, 0.8554, 0.6191, 0.8393, 0.6299, 0.8257, 0.6435, 0.815, 0.6595, 0.8076, 0.6774, 0.8038, 0.6963, 0.8038, 0.7156, 0.8076, 0.7345, 0.815, 0.7523, 0.8257, 0.7683, 0.8393, 0.782, 0.8554, 0.7927])
me_cylinder_002.materials.append(mat_material_002)
me_cylinder_002.use_remesh_preserve_volume = False
me_cylinder_002.use_remesh_preserve_attributes = False
me_cylinder_002.use_mirror_vertex_groups = False
me_cylinder_002.update()
me_cylinder_003 = bpy.data.meshes.new('Cylinder.003')
me_cylinder_003.from_pydata([(0.0, 0.2, 0.5), (0.0, -0.2, 0.5), (0.09755, 0.2, 0.4904), (0.09755, -0.2, 0.4904), (0.1913, 0.2, 0.4619), (0.1913, -0.2, 0.4619), (0.2778, 0.2, 0.4157), (0.2778, -0.2, 0.4157), (0.3536, 0.2, 0.3536), (0.3536, -0.2, 0.3536), (0.4157, 0.2, 0.2778), (0.4157, -0.2, 0.2778), (0.4619, 0.2, 0.1913), (0.4619, -0.2, 0.1913), (0.4904, 0.2, 0.09755), (0.4904, -0.2, 0.09755), (0.5, 0.2, 4.649e-08), (0.5, -0.2, 2.901e-08), (0.4904, 0.2, -0.09755), (0.4904, -0.2, -0.09755), (0.4619, 0.2, -0.1913), (0.4619, -0.2, -0.1913), (0.4157, 0.2, -0.2778), (0.4157, -0.2, -0.2778), (0.3536, 0.2, -0.3536), (0.3536, -0.2, -0.3536), (0.2778, 0.2, -0.4157), (0.2778, -0.2, -0.4157), (0.1913, 0.2, -0.4619), (0.1913, -0.2, -0.4619), (0.09755, 0.2, -0.4904), (0.09755, -0.2, -0.4904), (-1.629e-07, 0.2, -0.5), (-1.629e-07, -0.2, -0.5), (-0.09755, 0.2, -0.4904), (-0.09755, -0.2, -0.4904), (-0.1913, 0.2, -0.4619), (-0.1913, -0.2, -0.4619), (-0.2778, 0.2, -0.4157), (-0.2778, -0.2, -0.4157), (-0.3536, 0.2, -0.3536), (-0.3536, -0.2, -0.3536), (-0.4157, 0.2, -0.2778), (-0.4157, -0.2, -0.2778), (-0.4619, 0.2, -0.1913), (-0.4619, -0.2, -0.1913), (-0.4904, 0.2, -0.09754), (-0.4904, -0.2, -0.09754), (-0.5, 0.2, 4.915e-07), (-0.5, -0.2, 4.741e-07), (-0.4904, 0.2, 0.09755), (-0.4904, -0.2, 0.09755), (-0.4619, 0.2, 0.1913), (-0.4619, -0.2, 0.1913), (-0.4157, 0.2, 0.2778), (-0.4157, -0.2, 0.2778), (-0.3536, 0.2, 0.3536), (-0.3536, -0.2, 0.3536), (-0.2778, 0.2, 0.4157), (-0.2778, -0.2, 0.4157), (-0.1913, 0.2, 0.4619), (-0.1913, -0.2, 0.4619), (-0.09754, 0.2, 0.4904), (-0.09754, -0.2, 0.4904)], [], [(0, 1, 3, 2), (2, 3, 5, 4), (4, 5, 7, 6), (6, 7, 9, 8), (8, 9, 11, 10), (10, 11, 13, 12), (12, 13, 15, 14), (14, 15, 17, 16), (16, 17, 19, 18), (18, 19, 21, 20), (20, 21, 23, 22), (22, 23, 25, 24), (24, 25, 27, 26), (26, 27, 29, 28), (28, 29, 31, 30), (30, 31, 33, 32), (32, 33, 35, 34), (34, 35, 37, 36), (36, 37, 39, 38), (38, 39, 41, 40), (40, 41, 43, 42), (42, 43, 45, 44), (44, 45, 47, 46), (46, 47, 49, 48), (48, 49, 51, 50), (50, 51, 53, 52), (52, 53, 55, 54), (54, 55, 57, 56), (56, 57, 59, 58), (58, 59, 61, 60), (3, 1, 63, 61, 59, 57, 55, 53, 51, 49, 47, 45, 43, 41, 39, 37, 35, 33, 31, 29, 27, 25, 23, 21, 19, 17, 15, 13, 11, 9, 7, 5), (60, 61, 63, 62), (62, 63, 1, 0), (0, 2, 4, 6, 8, 10, 12, 14, 16, 18, 20, 22, 24, 26, 28, 30, 32, 34, 36, 38, 40, 42, 44, 46, 48, 50, 52, 54, 56, 58, 60, 62)])
_uv = me_cylinder_003.uv_layers.new(name='UVMap')
_uv.uv.foreach_set('vector', [0.0003081, 0.5134, 0.0003081, 0.3084, 0.01312, 0.3084, 0.01312, 0.5134, 0.01312, 0.5134, 0.01312, 0.3084, 0.02593, 0.3084, 0.02593, 0.5134, 0.02593, 0.5134, 0.02593, 0.3084, 0.03874, 0.3084, 0.03874, 0.5134, 0.03874, 0.5134, 0.03874, 0.3084, 0.05156, 0.3084, 0.05156, 0.5134, 0.05156, 0.5134, 0.05156, 0.3084, 0.06437, 0.3084, 0.06437, 0.5134, 0.06437, 0.5134, 0.06437, 0.3084, 0.07718, 0.3084, 0.07718, 0.5134, 0.07718, 0.5134, 0.07718, 0.3084, 0.08999, 0.3084, 0.08999, 0.5134, 0.08999, 0.5134, 0.08999, 0.3084, 0.1028, 0.3084, 0.1028, 0.5134, 0.1028, 0.5134, 0.1028, 0.3084, 0.1156, 0.3084, 0.1156, 0.5134, 0.1156, 0.5134, 0.1156, 0.3084, 0.1284, 0.3084, 0.1284, 0.5134, 0.1284, 0.5134, 0.1284, 0.3084, 0.1412, 0.3084, 0.1412, 0.5134, 0.1412, 0.5134, 0.1412, 0.3084, 0.1541, 0.3084, 0.1541, 0.5134, 0.1541, 0.5134, 0.1541, 0.3084, 0.1669, 0.3084, 0.1669, 0.5134, 0.1669, 0.5134, 0.1669, 0.3084, 0.1797, 0.3084, 0.1797, 0.5134, 0.1797, 0.5134, 0.1797, 0.3084, 0.1925, 0.3084, 0.1925, 0.5134, 0.1925, 0.5134, 0.1925, 0.3084, 0.2053, 0.3084, 0.2053, 0.5134, 0.2053, 0.5134, 0.2053, 0.3084, 0.2181, 0.3084, 0.2181, 0.5134, 0.2181, 0.5134, 0.2181, 0.3084, 0.2309, 0.3084, 0.2309, 0.5134, 0.2309, 0.5134, 0.2309, 0.3084, 0.2437, 0.3084, 0.2437, 0.5134, 0.2437, 0.5134, 0.2437, 0.3084, 0.2566, 0.3084, 0.2566, 0.5134, 0.2566, 0.5134, 0.2566, 0.3084, 0.2694, 0.3084, 0.2694, 0.5134, 0.2694, 0.5134, 0.2694, 0.3084, 0.2822, 0.3084, 0.2822, 0.5134, 0.2822, 0.5134, 0.2822, 0.3084, 0.295, 0.3084, 0.295, 0.5134, 0.295, 0.5134, 0.295, 0.3084, 0.3078, 0.3084, 0.3078, 0.5134, 0.3078, 0.5134, 0.3078, 0.3084, 0.3206, 0.3084, 0.3206, 0.5134, 0.3206, 0.5134, 0.3206, 0.3084, 0.3334, 0.3084, 0.3334, 0.5134, 0.3334, 0.5134, 0.3334, 0.3084, 0.3462, 0.3084, 0.3462, 0.5134, 0.3462, 0.5134, 0.3462, 0.3084, 0.3591, 0.3084, 0.3591, 0.5134, 0.3591, 0.5134, 0.3591, 0.3084, 0.3719, 0.3084, 0.3719, 0.5134, 0.3719, 0.5134, 0.3719, 0.3084, 0.3847, 0.3084, 0.3847, 0.5134, 0.6074, 0.5191, 0.6074, 0.4998, 0.6111, 0.4809, 0.6185, 0.4631, 0.6292, 0.447, 0.6429, 0.4334, 0.6589, 0.4227, 0.6767, 0.4153, 0.6957, 0.4115, 0.7149, 0.4115, 0.7339, 0.4153, 0.7517, 0.4227, 0.7677, 0.4334, 0.7814, 0.447, 0.7921, 0.4631, 0.7995, 0.4809, 0.8032, 0.4998, 0.8032, 0.5191, 0.7995, 0.538, 0.7921, 0.5558, 0.7814, 0.5719, 0.7677, 0.5855, 0.7517, 0.5962, 0.7339, 0.6036, 0.7149, 0.6074, 0.6957, 0.6074, 0.6767, 0.6036, 0.6589, 0.5962, 0.6429, 0.5855, 0.6292, 0.5719, 0.6185, 0.5558, 0.6111, 0.538, 0.3847, 0.5134, 0.3847, 0.3084, 0.3975, 0.3084, 0.3975, 0.5134, 0.3975, 0.5134, 0.3975, 0.3084, 0.4103, 0.3084, 0.4103, 0.5134, 0.2661, 0.9117, 0.2851, 0.9155, 0.3043, 0.9155, 0.3233, 0.9117, 0.3411, 0.9043, 0.3571, 0.8936, 0.3708, 0.88, 0.3815, 0.8639, 0.3889, 0.8461, 0.3926, 0.8272, 0.3926, 0.8079, 0.3889, 0.789, 0.3815, 0.7712, 0.3708, 0.7551, 0.3571, 0.7415, 0.3411, 0.7308, 0.3233, 0.7234, 0.3043, 0.7196, 0.2851, 0.7196, 0.2661, 0.7234, 0.2483, 0.7308, 0.2323, 0.7415, 0.2186, 0.7551, 0.2079, 0.7712, 0.2005, 0.789, 0.1968, 0.8079, 0.1968, 0.8272, 0.2005, 0.8461, 0.2079, 0.8639, 0.2186, 0.88, 0.2323, 0.8936, 0.2483, 0.9043])
me_cylinder_003.materials.append(mat_material_005)
me_cylinder_003.use_remesh_preserve_volume = False
me_cylinder_003.use_remesh_preserve_attributes = False
me_cylinder_003.use_mirror_vertex_groups = False
me_cylinder_003.update()
me_cube_000 = bpy.data.meshes.new('Cube.000')
me_cube_000.from_pydata([(-2.0, -1.0, -1.0), (-2.0, -1.0, 1.0), (-2.0, 1.0, -1.0), (-2.0, 1.0, 1.0), (2.0, -1.0, -1.0), (2.0, -1.0, -0.2), (2.0, 1.0, -1.0), (2.0, 1.0, -0.2)], [], [(0, 1, 3, 2), (2, 3, 7, 6), (6, 7, 5, 4), (4, 5, 1, 0), (2, 6, 4, 0), (7, 3, 1, 5)])
_uv = me_cube_000.uv_layers.new(name='UVMap')
_uv.uv.foreach_set('vector', [0.4103, 0.1028, 0.4103, 0.2053, 0.3078, 0.2053, 0.3078, 0.1028, 0.3078, 0.1028, 0.3078, 0.2053, 0.2053, 0.2053, 0.2053, 0.1028, 0.2053, 0.1028, 0.2053, 0.2053, 0.1028, 0.2053, 0.1028, 0.1028, 0.1028, 0.1028, 0.1028, 0.2053, 0.0003081, 0.2053, 0.0003081, 0.1028, 0.2053, 0.0003082, 0.2053, 0.1028, 0.1028, 0.1028, 0.1028, 0.0003081, 0.2053, 0.2053, 0.2053, 0.3078, 0.1028, 0.3078, 0.1028, 0.2053])
me_cube_000.materials.append(mat_material_006)
me_cube_000.use_remesh_preserve_volume = False
me_cube_000.use_remesh_preserve_attributes = False
me_cube_000.use_mirror_vertex_groups = False
me_cube_000.update()
arm_armature = bpy.data.armatures.new('Armature')  # bones are not reproduced

# ---- objects
ob_vehiclebase = bpy.data.objects.new('VehicleBase', me_cube_001)
ob_wheel_fl = bpy.data.objects.new('Wheel_FL', me_cylinder)
ob_wheel_fr = bpy.data.objects.new('Wheel_FR', me_cylinder_001)
ob_wheel_rl = bpy.data.objects.new('Wheel_RL', me_cylinder_002)
ob_wheel_rr = bpy.data.objects.new('Wheel_RR', me_cylinder_003)
ob_armature = bpy.data.objects.new('Armature', arm_armature)
ob_vehiclebase_001 = bpy.data.objects.new('VehicleBase.001', me_cube_000)

# ---- transforms, parenting, visibility, modifiers, constraints
ob_vehiclebase.parent = ob_armature
ob_vehiclebase.matrix_parent_inverse = Matrix(((1.0, -0.0, 0.0, -0.0), (-0.0, 1.0, -0.0, 0.0), (0.0, -0.0, 1.0, -0.5), (-0.0, 0.0, -0.0, 1.0)))
ob_vehiclebase.location = (0.0, 0.0, 1.2)
ob_vehiclebase.lineart.crease_threshold = 0.0
_vg = ob_vehiclebase.vertex_groups.new(name='Bone_Root')
_vg.add([0, 1, 2, 3, 4, 5, 6, 7], 1.0, 'REPLACE')
_vg = ob_vehiclebase.vertex_groups.new(name='Bone_RR')
_vg = ob_vehiclebase.vertex_groups.new(name='Bone_FR')
_vg = ob_vehiclebase.vertex_groups.new(name='Bone_RL')
_vg = ob_vehiclebase.vertex_groups.new(name='Bone_FL')
_m = ob_vehiclebase.modifiers.new('Armature', 'ARMATURE')
_m.object = ob_armature
ob_wheel_fl.parent = ob_armature
ob_wheel_fl.matrix_parent_inverse = Matrix(((1.0, -0.0, 0.0, -0.0), (-0.0, 1.0, -0.0, 0.0), (0.0, -0.0, 1.0, -0.5), (-0.0, 0.0, -0.0, 1.0)))
ob_wheel_fl.location = (1.2, 1.2, 0.0)
ob_wheel_fl.lineart.crease_threshold = 0.0
_vg = ob_wheel_fl.vertex_groups.new(name='Bone_Root')
_vg = ob_wheel_fl.vertex_groups.new(name='Bone_RR')
_vg = ob_wheel_fl.vertex_groups.new(name='Bone_FR')
_vg = ob_wheel_fl.vertex_groups.new(name='Bone_RL')
_vg = ob_wheel_fl.vertex_groups.new(name='Bone_FL')
_vg.add([0, 1, 2, 3, 4, 5, 6, 7, 8, 9, 10, 11, 12, 13, 14, 15, 16, 17, 18, 19, 20, 21, 22, 23, 24, 25, 26, 27, 28, 29, 30, 31, 32, 33, 34, 35, 36, 37, 38, 39, 40, 41, 42, 43, 44, 45, 46, 47, 48, 49, 50, 51, 52, 53, 54, 55, 56, 57, 58, 59, 60, 61, 62, 63], 1.0, 'REPLACE')
_m = ob_wheel_fl.modifiers.new('Armature', 'ARMATURE')
_m.object = ob_armature
ob_wheel_fr.parent = ob_armature
ob_wheel_fr.matrix_parent_inverse = Matrix(((1.0, -0.0, 0.0, -0.0), (-0.0, 1.0, -0.0, 0.0), (0.0, -0.0, 1.0, -0.5), (-0.0, 0.0, -0.0, 1.0)))
ob_wheel_fr.location = (1.2, -1.2, 0.0)
ob_wheel_fr.lineart.crease_threshold = 0.0
_vg = ob_wheel_fr.vertex_groups.new(name='Bone_Root')
_vg = ob_wheel_fr.vertex_groups.new(name='Bone_RR')
_vg = ob_wheel_fr.vertex_groups.new(name='Bone_FR')
_vg.add([0, 1, 2, 3, 4, 5, 6, 7, 8, 9, 10, 11, 12, 13, 14, 15, 16, 17, 18, 19, 20, 21, 22, 23, 24, 25, 26, 27, 28, 29, 30, 31, 32, 33, 34, 35, 36, 37, 38, 39, 40, 41, 42, 43, 44, 45, 46, 47, 48, 49, 50, 51, 52, 53, 54, 55, 56, 57, 58, 59, 60, 61, 62, 63], 1.0, 'REPLACE')
_vg = ob_wheel_fr.vertex_groups.new(name='Bone_RL')
_vg = ob_wheel_fr.vertex_groups.new(name='Bone_FL')
_m = ob_wheel_fr.modifiers.new('Armature', 'ARMATURE')
_m.object = ob_armature
ob_wheel_rl.parent = ob_armature
ob_wheel_rl.matrix_parent_inverse = Matrix(((1.0, -0.0, 0.0, -0.0), (-0.0, 1.0, -0.0, 0.0), (0.0, -0.0, 1.0, -0.5), (-0.0, 0.0, -0.0, 1.0)))
ob_wheel_rl.location = (-1.6, 1.2, 0.0)
ob_wheel_rl.lineart.crease_threshold = 0.0
_vg = ob_wheel_rl.vertex_groups.new(name='Bone_Root')
_vg = ob_wheel_rl.vertex_groups.new(name='Bone_RR')
_vg = ob_wheel_rl.vertex_groups.new(name='Bone_FR')
_vg = ob_wheel_rl.vertex_groups.new(name='Bone_RL')
_vg.add([0, 1, 2, 3, 4, 5, 6, 7, 8, 9, 10, 11, 12, 13, 14, 15, 16, 17, 18, 19, 20, 21, 22, 23, 24, 25, 26, 27, 28, 29, 30, 31, 32, 33, 34, 35, 36, 37, 38, 39, 40, 41, 42, 43, 44, 45, 46, 47, 48, 49, 50, 51, 52, 53, 54, 55, 56, 57, 58, 59, 60, 61, 62, 63], 1.0, 'REPLACE')
_vg = ob_wheel_rl.vertex_groups.new(name='Bone_FL')
_m = ob_wheel_rl.modifiers.new('Armature', 'ARMATURE')
_m.object = ob_armature
ob_wheel_rr.parent = ob_armature
ob_wheel_rr.matrix_parent_inverse = Matrix(((1.0, -0.0, 0.0, -0.0), (-0.0, 1.0, -0.0, 0.0), (0.0, -0.0, 1.0, -0.5), (-0.0, 0.0, -0.0, 1.0)))
ob_wheel_rr.location = (-1.6, -1.2, 0.0)
ob_wheel_rr.lineart.crease_threshold = 0.0
_vg = ob_wheel_rr.vertex_groups.new(name='Bone_Root')
_vg = ob_wheel_rr.vertex_groups.new(name='Bone_RR')
_vg.add([0, 1, 2, 3, 4, 5, 6, 7, 8, 9, 10, 11, 12, 13, 14, 15, 16, 17, 18, 19, 20, 21, 22, 23, 24, 25, 26, 27, 28, 29, 30, 31, 32, 33, 34, 35, 36, 37, 38, 39, 40, 41, 42, 43, 44, 45, 46, 47, 48, 49, 50, 51, 52, 53, 54, 55, 56, 57, 58, 59, 60, 61, 62, 63], 1.0, 'REPLACE')
_vg = ob_wheel_rr.vertex_groups.new(name='Bone_FR')
_vg = ob_wheel_rr.vertex_groups.new(name='Bone_RL')
_vg = ob_wheel_rr.vertex_groups.new(name='Bone_FL')
_m = ob_wheel_rr.modifiers.new('Armature', 'ARMATURE')
_m.object = ob_armature
ob_armature.location = (0.0, 0.0, 1.0)
ob_armature.show_in_front = True
ob_armature.lineart.crease_threshold = 0.0
ob_vehiclebase_001.parent = ob_armature
ob_vehiclebase_001.matrix_parent_inverse = Matrix(((1.0, -0.0, 0.0, -0.0), (-0.0, 1.0, -0.0, 0.0), (0.0, -0.0, 1.0, -0.5), (-0.0, 0.0, -0.0, 1.0)))
ob_vehiclebase_001.location = (0.0, 0.0, 1.2)
ob_vehiclebase_001.lineart.crease_threshold = 0.0
_vg = ob_vehiclebase_001.vertex_groups.new(name='Bone_Root')
_vg.add([0, 1, 2, 3, 4, 5, 6, 7], 1.0, 'REPLACE')
_vg = ob_vehiclebase_001.vertex_groups.new(name='Bone_RR')
_vg = ob_vehiclebase_001.vertex_groups.new(name='Bone_FR')
_vg = ob_vehiclebase_001.vertex_groups.new(name='Bone_RL')
_vg = ob_vehiclebase_001.vertex_groups.new(name='Bone_FL')
_m = ob_vehiclebase_001.modifiers.new('Armature', 'ARMATURE')
_m.object = ob_armature

# ---- collection membership
col_collection.objects.link(ob_vehiclebase)
col_collection.objects.link(ob_wheel_fl)
col_collection.objects.link(ob_wheel_fr)
col_collection.objects.link(ob_wheel_rl)
col_collection.objects.link(ob_wheel_rr)
col_collection.objects.link(ob_armature)
col_collection.objects.link(ob_vehiclebase_001)

# ---- scene / render settings (as saved in the file)
scene.frame_start = 1; scene.frame_end = 250; scene.frame_set(1)
scene.render.engine = 'BLENDER_EEVEE_NEXT'
scene.cycles.use_denoising = False
scene.cycles.samples = 128
scene.cycles.sampling_pattern = 'TABULATED_SOBOL'
scene.cycles.use_adaptive_sampling = False
scene.cycles.use_light_tree = False
scene.view_settings.view_transform = 'Filmic'
bpy.context.view_layer.update()

# ---- added for rendering (the .blend has no active camera and no usable light): camera, sun
cam_auto = bpy.data.cameras.new('AutoCamera')
cam_auto.lens = 50.0
cam_auto.sensor_width = 36.0
cam_auto.clip_end = 1000.0
ob_auto_camera = bpy.data.objects.new('AutoCamera', cam_auto)
scene.collection.objects.link(ob_auto_camera)
ob_auto_camera.location = (5.17895, -6.27474, 5.53316)
ob_auto_camera.rotation_euler = (1.09748, -7.21219e-08, 0.694738)
scene.camera = ob_auto_camera
light_auto_sun = bpy.data.lights.new('AutoSun', 'SUN')
light_auto_sun.energy = 3.0
light_auto_sun.angle = 0.0523599
ob_auto_sun = bpy.data.objects.new('AutoSun', light_auto_sun)
scene.collection.objects.link(ob_auto_sun)
ob_auto_sun.rotation_euler = (0.872665, 0.174533, 0.523599)
bpy.context.view_layer.update()
